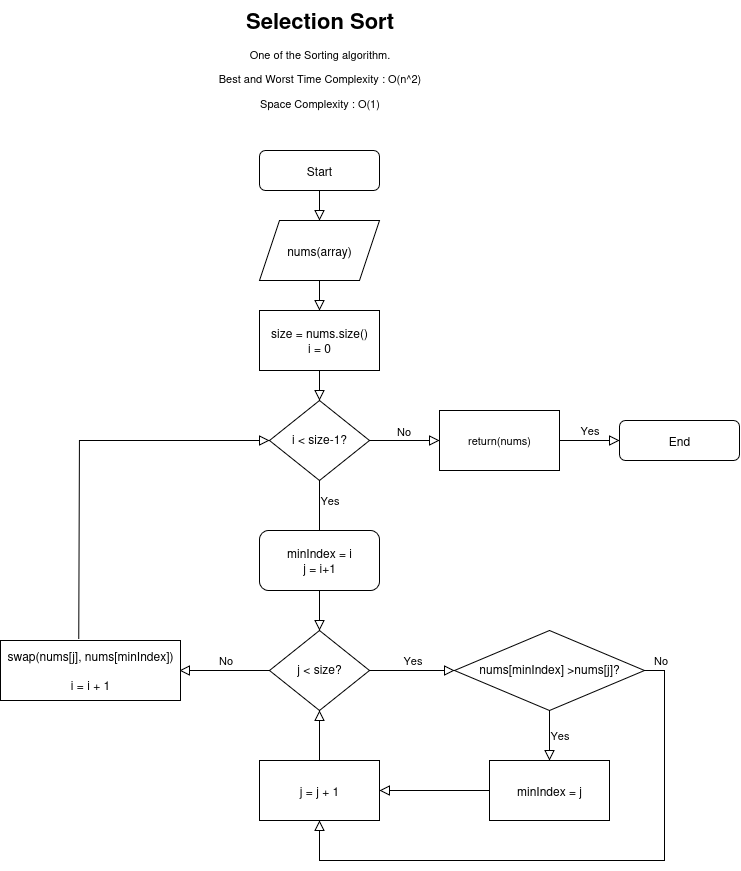

The diagram above was exported from draw.io. Its source (the exported page's mxGraphModel, read from the mxfile embedded in the PNG):
<mxGraphModel dx="1783" dy="994" grid="1" gridSize="10" guides="1" tooltips="1" connect="1" arrows="1" fold="1" page="1" pageScale="1" pageWidth="827" pageHeight="1169" math="0" shadow="0">
  <root>
    <mxCell id="WIyWlLk6GJQsqaUBKTNV-0" />
    <mxCell id="WIyWlLk6GJQsqaUBKTNV-1" parent="WIyWlLk6GJQsqaUBKTNV-0" />
    <mxCell id="WIyWlLk6GJQsqaUBKTNV-2" value="" style="rounded=0;html=1;jettySize=auto;orthogonalLoop=1;fontSize=11;endArrow=block;endFill=0;endSize=8;strokeWidth=1;shadow=0;labelBackgroundColor=none;edgeStyle=orthogonalEdgeStyle;entryX=0.5;entryY=0;entryDx=0;entryDy=0;" parent="WIyWlLk6GJQsqaUBKTNV-1" source="WIyWlLk6GJQsqaUBKTNV-3" target="CC87Wq6eMHy_GH3eBIiJ-0" edge="1">
      <mxGeometry relative="1" as="geometry">
        <mxPoint x="363" y="340" as="targetPoint" />
      </mxGeometry>
    </mxCell>
    <mxCell id="WIyWlLk6GJQsqaUBKTNV-3" value="Start" style="rounded=1;whiteSpace=wrap;html=1;fontSize=12;glass=0;strokeWidth=1;shadow=0;" parent="WIyWlLk6GJQsqaUBKTNV-1" vertex="1">
      <mxGeometry x="303" y="260" width="120" height="40" as="geometry" />
    </mxCell>
    <mxCell id="WIyWlLk6GJQsqaUBKTNV-4" value="Yes" style="rounded=0;html=1;jettySize=auto;orthogonalLoop=1;fontSize=11;endArrow=block;endFill=0;endSize=8;strokeWidth=1;shadow=0;labelBackgroundColor=none;edgeStyle=orthogonalEdgeStyle;strokeColor=default;align=center;verticalAlign=middle;fontFamily=Helvetica;fontColor=default;" parent="WIyWlLk6GJQsqaUBKTNV-1" source="WIyWlLk6GJQsqaUBKTNV-6" edge="1">
      <mxGeometry x="-0.4325" y="10" relative="1" as="geometry">
        <mxPoint as="offset" />
        <mxPoint x="363" y="660" as="targetPoint" />
      </mxGeometry>
    </mxCell>
    <mxCell id="WIyWlLk6GJQsqaUBKTNV-5" value="No" style="edgeStyle=orthogonalEdgeStyle;rounded=0;html=1;jettySize=auto;orthogonalLoop=1;fontSize=11;endArrow=block;endFill=0;endSize=8;strokeWidth=1;shadow=0;labelBackgroundColor=none;" parent="WIyWlLk6GJQsqaUBKTNV-1" source="WIyWlLk6GJQsqaUBKTNV-6" edge="1">
      <mxGeometry y="10" relative="1" as="geometry">
        <mxPoint as="offset" />
        <mxPoint x="483" y="550" as="targetPoint" />
      </mxGeometry>
    </mxCell>
    <mxCell id="WIyWlLk6GJQsqaUBKTNV-6" value="i &amp;lt; size-1?" style="rhombus;whiteSpace=wrap;html=1;shadow=0;fontFamily=Helvetica;fontSize=12;align=center;strokeWidth=1;spacing=6;spacingTop=-4;" parent="WIyWlLk6GJQsqaUBKTNV-1" vertex="1">
      <mxGeometry x="313" y="510" width="100" height="80" as="geometry" />
    </mxCell>
    <mxCell id="WIyWlLk6GJQsqaUBKTNV-7" value="&lt;div&gt;End&lt;/div&gt;" style="rounded=1;whiteSpace=wrap;html=1;fontSize=12;glass=0;strokeWidth=1;shadow=0;" parent="WIyWlLk6GJQsqaUBKTNV-1" vertex="1">
      <mxGeometry x="663" y="530" width="120" height="40" as="geometry" />
    </mxCell>
    <mxCell id="WIyWlLk6GJQsqaUBKTNV-9" value="Yes" style="edgeStyle=orthogonalEdgeStyle;rounded=0;html=1;jettySize=auto;orthogonalLoop=1;fontSize=11;endArrow=block;endFill=0;endSize=8;strokeWidth=1;shadow=0;labelBackgroundColor=none;entryX=0;entryY=0.5;entryDx=0;entryDy=0;exitX=1;exitY=0.5;exitDx=0;exitDy=0;" parent="WIyWlLk6GJQsqaUBKTNV-1" source="WIyWlLk6GJQsqaUBKTNV-10" target="CC87Wq6eMHy_GH3eBIiJ-15" edge="1">
      <mxGeometry y="10" relative="1" as="geometry">
        <mxPoint as="offset" />
        <mxPoint x="413" y="779.67" as="sourcePoint" />
        <mxPoint x="473" y="779.67" as="targetPoint" />
      </mxGeometry>
    </mxCell>
    <mxCell id="WIyWlLk6GJQsqaUBKTNV-10" value="&lt;br&gt;&lt;div&gt;j &amp;lt; size?&lt;/div&gt;&lt;div&gt;&lt;br&gt;&lt;/div&gt;" style="rhombus;whiteSpace=wrap;html=1;shadow=0;fontFamily=Helvetica;fontSize=12;align=center;strokeWidth=1;spacing=6;spacingTop=-4;" parent="WIyWlLk6GJQsqaUBKTNV-1" vertex="1">
      <mxGeometry x="313" y="740" width="100" height="80" as="geometry" />
    </mxCell>
    <mxCell id="CC87Wq6eMHy_GH3eBIiJ-0" value="nums(array)" style="shape=parallelogram;perimeter=parallelogramPerimeter;whiteSpace=wrap;html=1;fixedSize=1;" parent="WIyWlLk6GJQsqaUBKTNV-1" vertex="1">
      <mxGeometry x="303" y="330" width="120" height="60" as="geometry" />
    </mxCell>
    <mxCell id="CC87Wq6eMHy_GH3eBIiJ-1" value="" style="endArrow=block;html=1;rounded=0;exitX=0.5;exitY=1;exitDx=0;exitDy=0;entryX=0.5;entryY=0;entryDx=0;entryDy=0;shadow=0;strokeColor=default;strokeWidth=1;align=center;verticalAlign=middle;fontFamily=Helvetica;fontSize=11;fontColor=default;labelBackgroundColor=none;endFill=0;endSize=8;" parent="WIyWlLk6GJQsqaUBKTNV-1" source="CC87Wq6eMHy_GH3eBIiJ-0" target="CC87Wq6eMHy_GH3eBIiJ-2" edge="1">
      <mxGeometry width="50" height="50" relative="1" as="geometry">
        <mxPoint x="533" y="620" as="sourcePoint" />
        <mxPoint x="363" y="450" as="targetPoint" />
      </mxGeometry>
    </mxCell>
    <mxCell id="CC87Wq6eMHy_GH3eBIiJ-2" value="&lt;div align=&quot;center&quot;&gt;size = nums.size()&lt;/div&gt;&lt;div align=&quot;center&quot;&gt;i = 0&lt;/div&gt;" style="rounded=0;whiteSpace=wrap;html=1;align=center;" parent="WIyWlLk6GJQsqaUBKTNV-1" vertex="1">
      <mxGeometry x="303" y="420" width="120" height="60" as="geometry" />
    </mxCell>
    <mxCell id="CC87Wq6eMHy_GH3eBIiJ-3" value="" style="endArrow=block;html=1;rounded=0;exitX=0.5;exitY=1;exitDx=0;exitDy=0;shadow=0;strokeColor=default;strokeWidth=1;align=center;verticalAlign=middle;fontFamily=Helvetica;fontSize=11;fontColor=default;labelBackgroundColor=none;endFill=0;endSize=8;" parent="WIyWlLk6GJQsqaUBKTNV-1" source="CC87Wq6eMHy_GH3eBIiJ-2" target="WIyWlLk6GJQsqaUBKTNV-6" edge="1">
      <mxGeometry width="50" height="50" relative="1" as="geometry">
        <mxPoint x="533" y="740" as="sourcePoint" />
        <mxPoint x="583" y="690" as="targetPoint" />
      </mxGeometry>
    </mxCell>
    <mxCell id="CC87Wq6eMHy_GH3eBIiJ-6" value="&lt;div&gt;minIndex = i&lt;/div&gt;&lt;div&gt;j = i+1&lt;/div&gt;" style="rounded=1;whiteSpace=wrap;html=1;" parent="WIyWlLk6GJQsqaUBKTNV-1" vertex="1">
      <mxGeometry x="303" y="640" width="120" height="60" as="geometry" />
    </mxCell>
    <mxCell id="CC87Wq6eMHy_GH3eBIiJ-8" value="No" style="rounded=0;html=1;jettySize=auto;orthogonalLoop=1;fontSize=11;endArrow=block;endFill=0;endSize=8;strokeWidth=1;shadow=0;labelBackgroundColor=none;edgeStyle=orthogonalEdgeStyle;entryX=1;entryY=0.5;entryDx=0;entryDy=0;exitX=0;exitY=0.5;exitDx=0;exitDy=0;" parent="WIyWlLk6GJQsqaUBKTNV-1" source="WIyWlLk6GJQsqaUBKTNV-10" edge="1">
      <mxGeometry x="-0.0177" y="-10" relative="1" as="geometry">
        <mxPoint y="-1" as="offset" />
        <mxPoint x="283" y="780" as="sourcePoint" />
        <mxPoint x="223" y="780" as="targetPoint" />
      </mxGeometry>
    </mxCell>
    <mxCell id="CC87Wq6eMHy_GH3eBIiJ-9" value="&lt;div&gt;swap(nums[j], nums[minIndex])&lt;/div&gt;&lt;div&gt;&lt;br&gt;&lt;/div&gt;&lt;div&gt;i = i + 1&lt;/div&gt;" style="rounded=0;whiteSpace=wrap;html=1;" parent="WIyWlLk6GJQsqaUBKTNV-1" vertex="1">
      <mxGeometry x="44" y="750" width="180" height="60" as="geometry" />
    </mxCell>
    <mxCell id="CC87Wq6eMHy_GH3eBIiJ-10" value="" style="endArrow=block;html=1;rounded=0;exitX=0.5;exitY=1;exitDx=0;exitDy=0;entryX=0.5;entryY=0;entryDx=0;entryDy=0;endFill=0;shadow=0;strokeColor=default;strokeWidth=1;align=center;verticalAlign=middle;fontFamily=Helvetica;fontSize=11;fontColor=default;labelBackgroundColor=none;endSize=8;" parent="WIyWlLk6GJQsqaUBKTNV-1" source="CC87Wq6eMHy_GH3eBIiJ-6" target="WIyWlLk6GJQsqaUBKTNV-10" edge="1">
      <mxGeometry width="50" height="50" relative="1" as="geometry">
        <mxPoint x="433" y="750" as="sourcePoint" />
        <mxPoint x="483" y="700" as="targetPoint" />
      </mxGeometry>
    </mxCell>
    <mxCell id="CC87Wq6eMHy_GH3eBIiJ-11" value="" style="endArrow=block;html=1;rounded=0;entryX=0;entryY=0.5;entryDx=0;entryDy=0;exitX=0.435;exitY=-0.022;exitDx=0;exitDy=0;exitPerimeter=0;endFill=0;shadow=0;strokeColor=default;strokeWidth=1;align=center;verticalAlign=middle;fontFamily=Helvetica;fontSize=11;fontColor=default;labelBackgroundColor=none;endSize=8;" parent="WIyWlLk6GJQsqaUBKTNV-1" source="CC87Wq6eMHy_GH3eBIiJ-9" target="WIyWlLk6GJQsqaUBKTNV-6" edge="1">
      <mxGeometry width="50" height="50" relative="1" as="geometry">
        <mxPoint x="83" y="720" as="sourcePoint" />
        <mxPoint x="133" y="670" as="targetPoint" />
        <Array as="points">
          <mxPoint x="123" y="550" />
        </Array>
      </mxGeometry>
    </mxCell>
    <mxCell id="CC87Wq6eMHy_GH3eBIiJ-13" value="minIndex = j" style="rounded=0;whiteSpace=wrap;html=1;" parent="WIyWlLk6GJQsqaUBKTNV-1" vertex="1">
      <mxGeometry x="533" y="870" width="120" height="60" as="geometry" />
    </mxCell>
    <mxCell id="CC87Wq6eMHy_GH3eBIiJ-15" value="nums[minIndex] &amp;gt;nums[j]?" style="rhombus;whiteSpace=wrap;html=1;shadow=0;fontFamily=Helvetica;fontSize=12;align=center;strokeWidth=1;spacing=6;spacingTop=-4;" parent="WIyWlLk6GJQsqaUBKTNV-1" vertex="1">
      <mxGeometry x="498" y="740" width="190" height="80" as="geometry" />
    </mxCell>
    <mxCell id="CC87Wq6eMHy_GH3eBIiJ-20" value="Yes" style="edgeStyle=orthogonalEdgeStyle;rounded=0;html=1;jettySize=auto;orthogonalLoop=1;fontSize=11;endArrow=block;endFill=0;endSize=8;strokeWidth=1;shadow=0;labelBackgroundColor=none;entryX=0.5;entryY=0;entryDx=0;entryDy=0;exitX=0.5;exitY=1;exitDx=0;exitDy=0;" parent="WIyWlLk6GJQsqaUBKTNV-1" source="CC87Wq6eMHy_GH3eBIiJ-15" target="CC87Wq6eMHy_GH3eBIiJ-13" edge="1">
      <mxGeometry y="10" relative="1" as="geometry">
        <mxPoint as="offset" />
        <mxPoint x="453" y="870" as="sourcePoint" />
        <mxPoint x="538" y="870" as="targetPoint" />
      </mxGeometry>
    </mxCell>
    <mxCell id="CC87Wq6eMHy_GH3eBIiJ-21" value="j = j + 1" style="rounded=0;whiteSpace=wrap;html=1;" parent="WIyWlLk6GJQsqaUBKTNV-1" vertex="1">
      <mxGeometry x="303" y="870" width="120" height="60" as="geometry" />
    </mxCell>
    <mxCell id="CC87Wq6eMHy_GH3eBIiJ-23" value="" style="edgeStyle=orthogonalEdgeStyle;rounded=0;html=1;jettySize=auto;orthogonalLoop=1;fontSize=11;endArrow=block;endFill=0;endSize=8;strokeWidth=1;shadow=0;labelBackgroundColor=none;entryX=1;entryY=0.5;entryDx=0;entryDy=0;exitX=0;exitY=0.5;exitDx=0;exitDy=0;" parent="WIyWlLk6GJQsqaUBKTNV-1" source="CC87Wq6eMHy_GH3eBIiJ-13" target="CC87Wq6eMHy_GH3eBIiJ-21" edge="1">
      <mxGeometry y="10" relative="1" as="geometry">
        <mxPoint as="offset" />
        <mxPoint x="553" y="970" as="sourcePoint" />
        <mxPoint x="638" y="970" as="targetPoint" />
      </mxGeometry>
    </mxCell>
    <mxCell id="CC87Wq6eMHy_GH3eBIiJ-24" value="" style="edgeStyle=orthogonalEdgeStyle;rounded=0;html=1;jettySize=auto;orthogonalLoop=1;fontSize=11;endArrow=block;endFill=0;endSize=8;strokeWidth=1;shadow=0;labelBackgroundColor=none;entryX=0.5;entryY=1;entryDx=0;entryDy=0;exitX=0.5;exitY=0;exitDx=0;exitDy=0;" parent="WIyWlLk6GJQsqaUBKTNV-1" source="CC87Wq6eMHy_GH3eBIiJ-21" target="WIyWlLk6GJQsqaUBKTNV-10" edge="1">
      <mxGeometry y="10" relative="1" as="geometry">
        <mxPoint as="offset" />
        <mxPoint x="553" y="980" as="sourcePoint" />
        <mxPoint x="443" y="980" as="targetPoint" />
      </mxGeometry>
    </mxCell>
    <mxCell id="CC87Wq6eMHy_GH3eBIiJ-26" value="No" style="edgeStyle=orthogonalEdgeStyle;rounded=0;html=1;jettySize=auto;orthogonalLoop=1;fontSize=11;endArrow=block;endFill=0;endSize=8;strokeWidth=1;shadow=0;labelBackgroundColor=none;exitX=1;exitY=0.5;exitDx=0;exitDy=0;entryX=0.5;entryY=1;entryDx=0;entryDy=0;" parent="WIyWlLk6GJQsqaUBKTNV-1" source="CC87Wq6eMHy_GH3eBIiJ-15" target="CC87Wq6eMHy_GH3eBIiJ-21" edge="1">
      <mxGeometry x="-0.9459" y="10" relative="1" as="geometry">
        <mxPoint as="offset" />
        <mxPoint x="793" y="800" as="sourcePoint" />
        <mxPoint x="913" y="800" as="targetPoint" />
        <Array as="points">
          <mxPoint x="708" y="780" />
          <mxPoint x="708" y="970" />
          <mxPoint x="363" y="970" />
        </Array>
      </mxGeometry>
    </mxCell>
    <mxCell id="CC87Wq6eMHy_GH3eBIiJ-27" value="return(nums)" style="rounded=0;whiteSpace=wrap;html=1;fontFamily=Helvetica;fontSize=11;fontColor=default;labelBackgroundColor=none;" parent="WIyWlLk6GJQsqaUBKTNV-1" vertex="1">
      <mxGeometry x="483" y="520" width="120" height="60" as="geometry" />
    </mxCell>
    <mxCell id="CC87Wq6eMHy_GH3eBIiJ-28" value="Yes" style="edgeStyle=orthogonalEdgeStyle;rounded=0;html=1;jettySize=auto;orthogonalLoop=1;fontSize=11;endArrow=block;endFill=0;endSize=8;strokeWidth=1;shadow=0;labelBackgroundColor=none;exitX=1;exitY=0.5;exitDx=0;exitDy=0;entryX=0;entryY=0.5;entryDx=0;entryDy=0;" parent="WIyWlLk6GJQsqaUBKTNV-1" source="CC87Wq6eMHy_GH3eBIiJ-27" target="WIyWlLk6GJQsqaUBKTNV-7" edge="1">
      <mxGeometry y="10" relative="1" as="geometry">
        <mxPoint as="offset" />
        <mxPoint x="623" y="549.6" as="sourcePoint" />
        <mxPoint x="663" y="550" as="targetPoint" />
      </mxGeometry>
    </mxCell>
    <mxCell id="CC87Wq6eMHy_GH3eBIiJ-29" value="&lt;h1 style=&quot;margin-top: 0px;&quot;&gt;Selection Sort&lt;/h1&gt;&lt;p&gt;One of the Sorting algorithm.&lt;/p&gt;&lt;p&gt;Best and Worst Time Complexity : O(n^2)&lt;/p&gt;&lt;p&gt;Space Complexity : O(1)&lt;/p&gt;" style="text;html=1;whiteSpace=wrap;overflow=hidden;rounded=0;fontFamily=Helvetica;fontSize=11;fontColor=default;labelBackgroundColor=none;align=center;" parent="WIyWlLk6GJQsqaUBKTNV-1" vertex="1">
      <mxGeometry x="252.5" y="110" width="221" height="120" as="geometry" />
    </mxCell>
  </root>
</mxGraphModel>